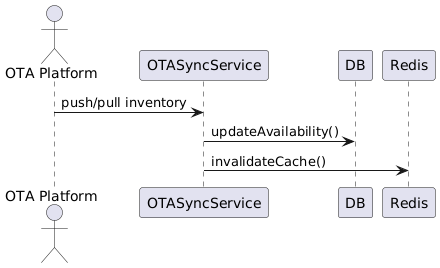

The diagram above was rendered by PlantUML. Its source (embedded in the PNG):
@startuml
actor "OTA Platform" as OTA
participant OTASyncService
participant DB
participant Redis

OTA -> OTASyncService: push/pull inventory
OTASyncService -> DB: updateAvailability()
OTASyncService -> Redis: invalidateCache()
@enduml